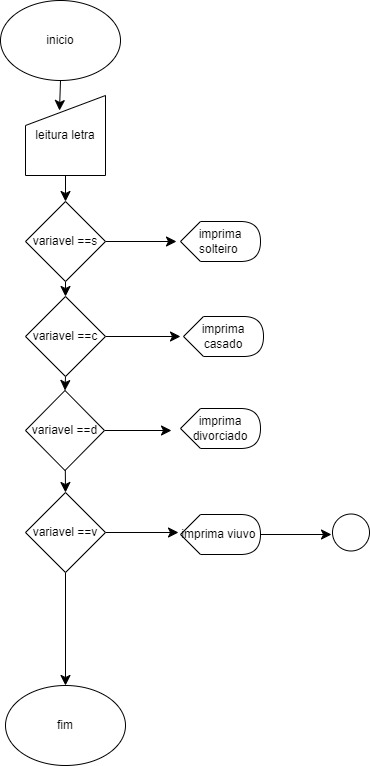

The diagram above was exported from draw.io. Its source (the exported page's mxGraphModel, read from the mxfile embedded in the PNG):
<mxGraphModel dx="1674" dy="1180" grid="0" gridSize="10" guides="1" tooltips="1" connect="1" arrows="1" fold="1" page="0" pageScale="1" pageWidth="827" pageHeight="1169" math="0" shadow="0">
  <root>
    <mxCell id="0" />
    <mxCell id="1" parent="0" />
    <mxCell id="GNSo9UYpnfSYq2y4tvdI-1" value="inicio" style="ellipse;whiteSpace=wrap;html=1;" parent="1" vertex="1">
      <mxGeometry x="124" y="-130" width="120" height="80" as="geometry" />
    </mxCell>
    <mxCell id="GNSo9UYpnfSYq2y4tvdI-17" style="edgeStyle=none;curved=1;rounded=0;orthogonalLoop=1;jettySize=auto;html=1;exitX=0.5;exitY=1;exitDx=0;exitDy=0;entryX=0.5;entryY=0;entryDx=0;entryDy=0;fontSize=12;startSize=8;endSize=8;" parent="1" source="GNSo9UYpnfSYq2y4tvdI-2" target="GNSo9UYpnfSYq2y4tvdI-3" edge="1">
      <mxGeometry relative="1" as="geometry" />
    </mxCell>
    <mxCell id="GNSo9UYpnfSYq2y4tvdI-2" value="leitura letra" style="shape=manualInput;whiteSpace=wrap;html=1;" parent="1" vertex="1">
      <mxGeometry x="149" y="-35" width="80" height="80" as="geometry" />
    </mxCell>
    <mxCell id="GNSo9UYpnfSYq2y4tvdI-13" style="edgeStyle=none;curved=1;rounded=0;orthogonalLoop=1;jettySize=auto;html=1;exitX=1;exitY=0.5;exitDx=0;exitDy=0;fontSize=12;startSize=8;endSize=8;" parent="1" source="GNSo9UYpnfSYq2y4tvdI-3" edge="1">
      <mxGeometry relative="1" as="geometry">
        <mxPoint x="300" y="111" as="targetPoint" />
      </mxGeometry>
    </mxCell>
    <mxCell id="GNSo9UYpnfSYq2y4tvdI-18" style="edgeStyle=none;curved=1;rounded=0;orthogonalLoop=1;jettySize=auto;html=1;exitX=0.5;exitY=1;exitDx=0;exitDy=0;entryX=0.5;entryY=0;entryDx=0;entryDy=0;fontSize=12;startSize=8;endSize=8;" parent="1" source="GNSo9UYpnfSYq2y4tvdI-3" target="GNSo9UYpnfSYq2y4tvdI-5" edge="1">
      <mxGeometry relative="1" as="geometry" />
    </mxCell>
    <mxCell id="GNSo9UYpnfSYq2y4tvdI-3" value="variavel ==s" style="rhombus;whiteSpace=wrap;html=1;" parent="1" vertex="1">
      <mxGeometry x="149" y="71" width="80" height="80" as="geometry" />
    </mxCell>
    <mxCell id="GNSo9UYpnfSYq2y4tvdI-15" style="edgeStyle=none;curved=1;rounded=0;orthogonalLoop=1;jettySize=auto;html=1;exitX=1;exitY=0.5;exitDx=0;exitDy=0;fontSize=12;startSize=8;endSize=8;" parent="1" source="GNSo9UYpnfSYq2y4tvdI-4" edge="1">
      <mxGeometry relative="1" as="geometry">
        <mxPoint x="295" y="300" as="targetPoint" />
      </mxGeometry>
    </mxCell>
    <mxCell id="GNSo9UYpnfSYq2y4tvdI-20" style="edgeStyle=none;curved=1;rounded=0;orthogonalLoop=1;jettySize=auto;html=1;entryX=0.5;entryY=0;entryDx=0;entryDy=0;fontSize=12;startSize=8;endSize=8;" parent="1" source="GNSo9UYpnfSYq2y4tvdI-4" target="GNSo9UYpnfSYq2y4tvdI-6" edge="1">
      <mxGeometry relative="1" as="geometry" />
    </mxCell>
    <mxCell id="GNSo9UYpnfSYq2y4tvdI-4" value="variavel ==d" style="rhombus;whiteSpace=wrap;html=1;" parent="1" vertex="1">
      <mxGeometry x="149" y="260" width="79" height="80" as="geometry" />
    </mxCell>
    <mxCell id="GNSo9UYpnfSYq2y4tvdI-14" style="edgeStyle=none;curved=1;rounded=0;orthogonalLoop=1;jettySize=auto;html=1;exitX=1;exitY=0.5;exitDx=0;exitDy=0;fontSize=12;startSize=8;endSize=8;" parent="1" source="GNSo9UYpnfSYq2y4tvdI-5" edge="1">
      <mxGeometry relative="1" as="geometry">
        <mxPoint x="304" y="206" as="targetPoint" />
      </mxGeometry>
    </mxCell>
    <mxCell id="GNSo9UYpnfSYq2y4tvdI-19" style="edgeStyle=none;curved=1;rounded=0;orthogonalLoop=1;jettySize=auto;html=1;exitX=0.5;exitY=1;exitDx=0;exitDy=0;entryX=0.5;entryY=0;entryDx=0;entryDy=0;fontSize=12;startSize=8;endSize=8;" parent="1" source="GNSo9UYpnfSYq2y4tvdI-5" target="GNSo9UYpnfSYq2y4tvdI-4" edge="1">
      <mxGeometry relative="1" as="geometry" />
    </mxCell>
    <mxCell id="GNSo9UYpnfSYq2y4tvdI-5" value="variavel ==c" style="rhombus;whiteSpace=wrap;html=1;" parent="1" vertex="1">
      <mxGeometry x="149" y="166" width="80" height="80" as="geometry" />
    </mxCell>
    <mxCell id="GNSo9UYpnfSYq2y4tvdI-16" style="edgeStyle=none;curved=1;rounded=0;orthogonalLoop=1;jettySize=auto;html=1;exitX=1;exitY=0.5;exitDx=0;exitDy=0;fontSize=12;startSize=8;endSize=8;" parent="1" source="GNSo9UYpnfSYq2y4tvdI-6" edge="1">
      <mxGeometry relative="1" as="geometry">
        <mxPoint x="302" y="402" as="targetPoint" />
      </mxGeometry>
    </mxCell>
    <mxCell id="GNSo9UYpnfSYq2y4tvdI-21" style="edgeStyle=none;curved=1;rounded=0;orthogonalLoop=1;jettySize=auto;html=1;exitX=0.5;exitY=1;exitDx=0;exitDy=0;entryX=0.5;entryY=0;entryDx=0;entryDy=0;fontSize=12;startSize=8;endSize=8;" parent="1" source="GNSo9UYpnfSYq2y4tvdI-6" target="GNSo9UYpnfSYq2y4tvdI-8" edge="1">
      <mxGeometry relative="1" as="geometry" />
    </mxCell>
    <mxCell id="GNSo9UYpnfSYq2y4tvdI-6" value="variavel ==v" style="rhombus;whiteSpace=wrap;html=1;" parent="1" vertex="1">
      <mxGeometry x="149" y="362" width="80" height="80" as="geometry" />
    </mxCell>
    <mxCell id="GNSo9UYpnfSYq2y4tvdI-8" value="fim" style="ellipse;whiteSpace=wrap;html=1;" parent="1" vertex="1">
      <mxGeometry x="129" y="555" width="120" height="80" as="geometry" />
    </mxCell>
    <mxCell id="GNSo9UYpnfSYq2y4tvdI-9" value="imprima solteiro&amp;nbsp;" style="shape=display;whiteSpace=wrap;html=1;" parent="1" vertex="1">
      <mxGeometry x="304" y="91" width="80" height="40" as="geometry" />
    </mxCell>
    <mxCell id="GNSo9UYpnfSYq2y4tvdI-10" value="imprima casado" style="shape=display;whiteSpace=wrap;html=1;" parent="1" vertex="1">
      <mxGeometry x="307" y="186" width="80" height="40" as="geometry" />
    </mxCell>
    <mxCell id="GNSo9UYpnfSYq2y4tvdI-11" value="imprima divorciado" style="shape=display;whiteSpace=wrap;html=1;" parent="1" vertex="1">
      <mxGeometry x="304" y="278" width="80" height="40" as="geometry" />
    </mxCell>
    <mxCell id="GNSo9UYpnfSYq2y4tvdI-24" style="edgeStyle=none;curved=1;rounded=0;orthogonalLoop=1;jettySize=auto;html=1;exitX=1;exitY=0.5;exitDx=0;exitDy=0;exitPerimeter=0;fontSize=12;startSize=8;endSize=8;" parent="1" source="GNSo9UYpnfSYq2y4tvdI-12" edge="1">
      <mxGeometry relative="1" as="geometry">
        <mxPoint x="455" y="404" as="targetPoint" />
      </mxGeometry>
    </mxCell>
    <mxCell id="GNSo9UYpnfSYq2y4tvdI-12" value="imprima viuvo&amp;nbsp;" style="shape=display;whiteSpace=wrap;html=1;" parent="1" vertex="1">
      <mxGeometry x="304" y="384" width="80" height="40" as="geometry" />
    </mxCell>
    <mxCell id="GNSo9UYpnfSYq2y4tvdI-22" style="edgeStyle=none;curved=1;rounded=0;orthogonalLoop=1;jettySize=auto;html=1;exitX=0.5;exitY=1;exitDx=0;exitDy=0;entryX=0.425;entryY=0.188;entryDx=0;entryDy=0;entryPerimeter=0;fontSize=12;startSize=8;endSize=8;" parent="1" source="GNSo9UYpnfSYq2y4tvdI-1" target="GNSo9UYpnfSYq2y4tvdI-2" edge="1">
      <mxGeometry relative="1" as="geometry" />
    </mxCell>
    <mxCell id="GNSo9UYpnfSYq2y4tvdI-23" value="" style="ellipse;whiteSpace=wrap;html=1;aspect=fixed;" parent="1" vertex="1">
      <mxGeometry x="456" y="383.5" width="37" height="37" as="geometry" />
    </mxCell>
  </root>
</mxGraphModel>